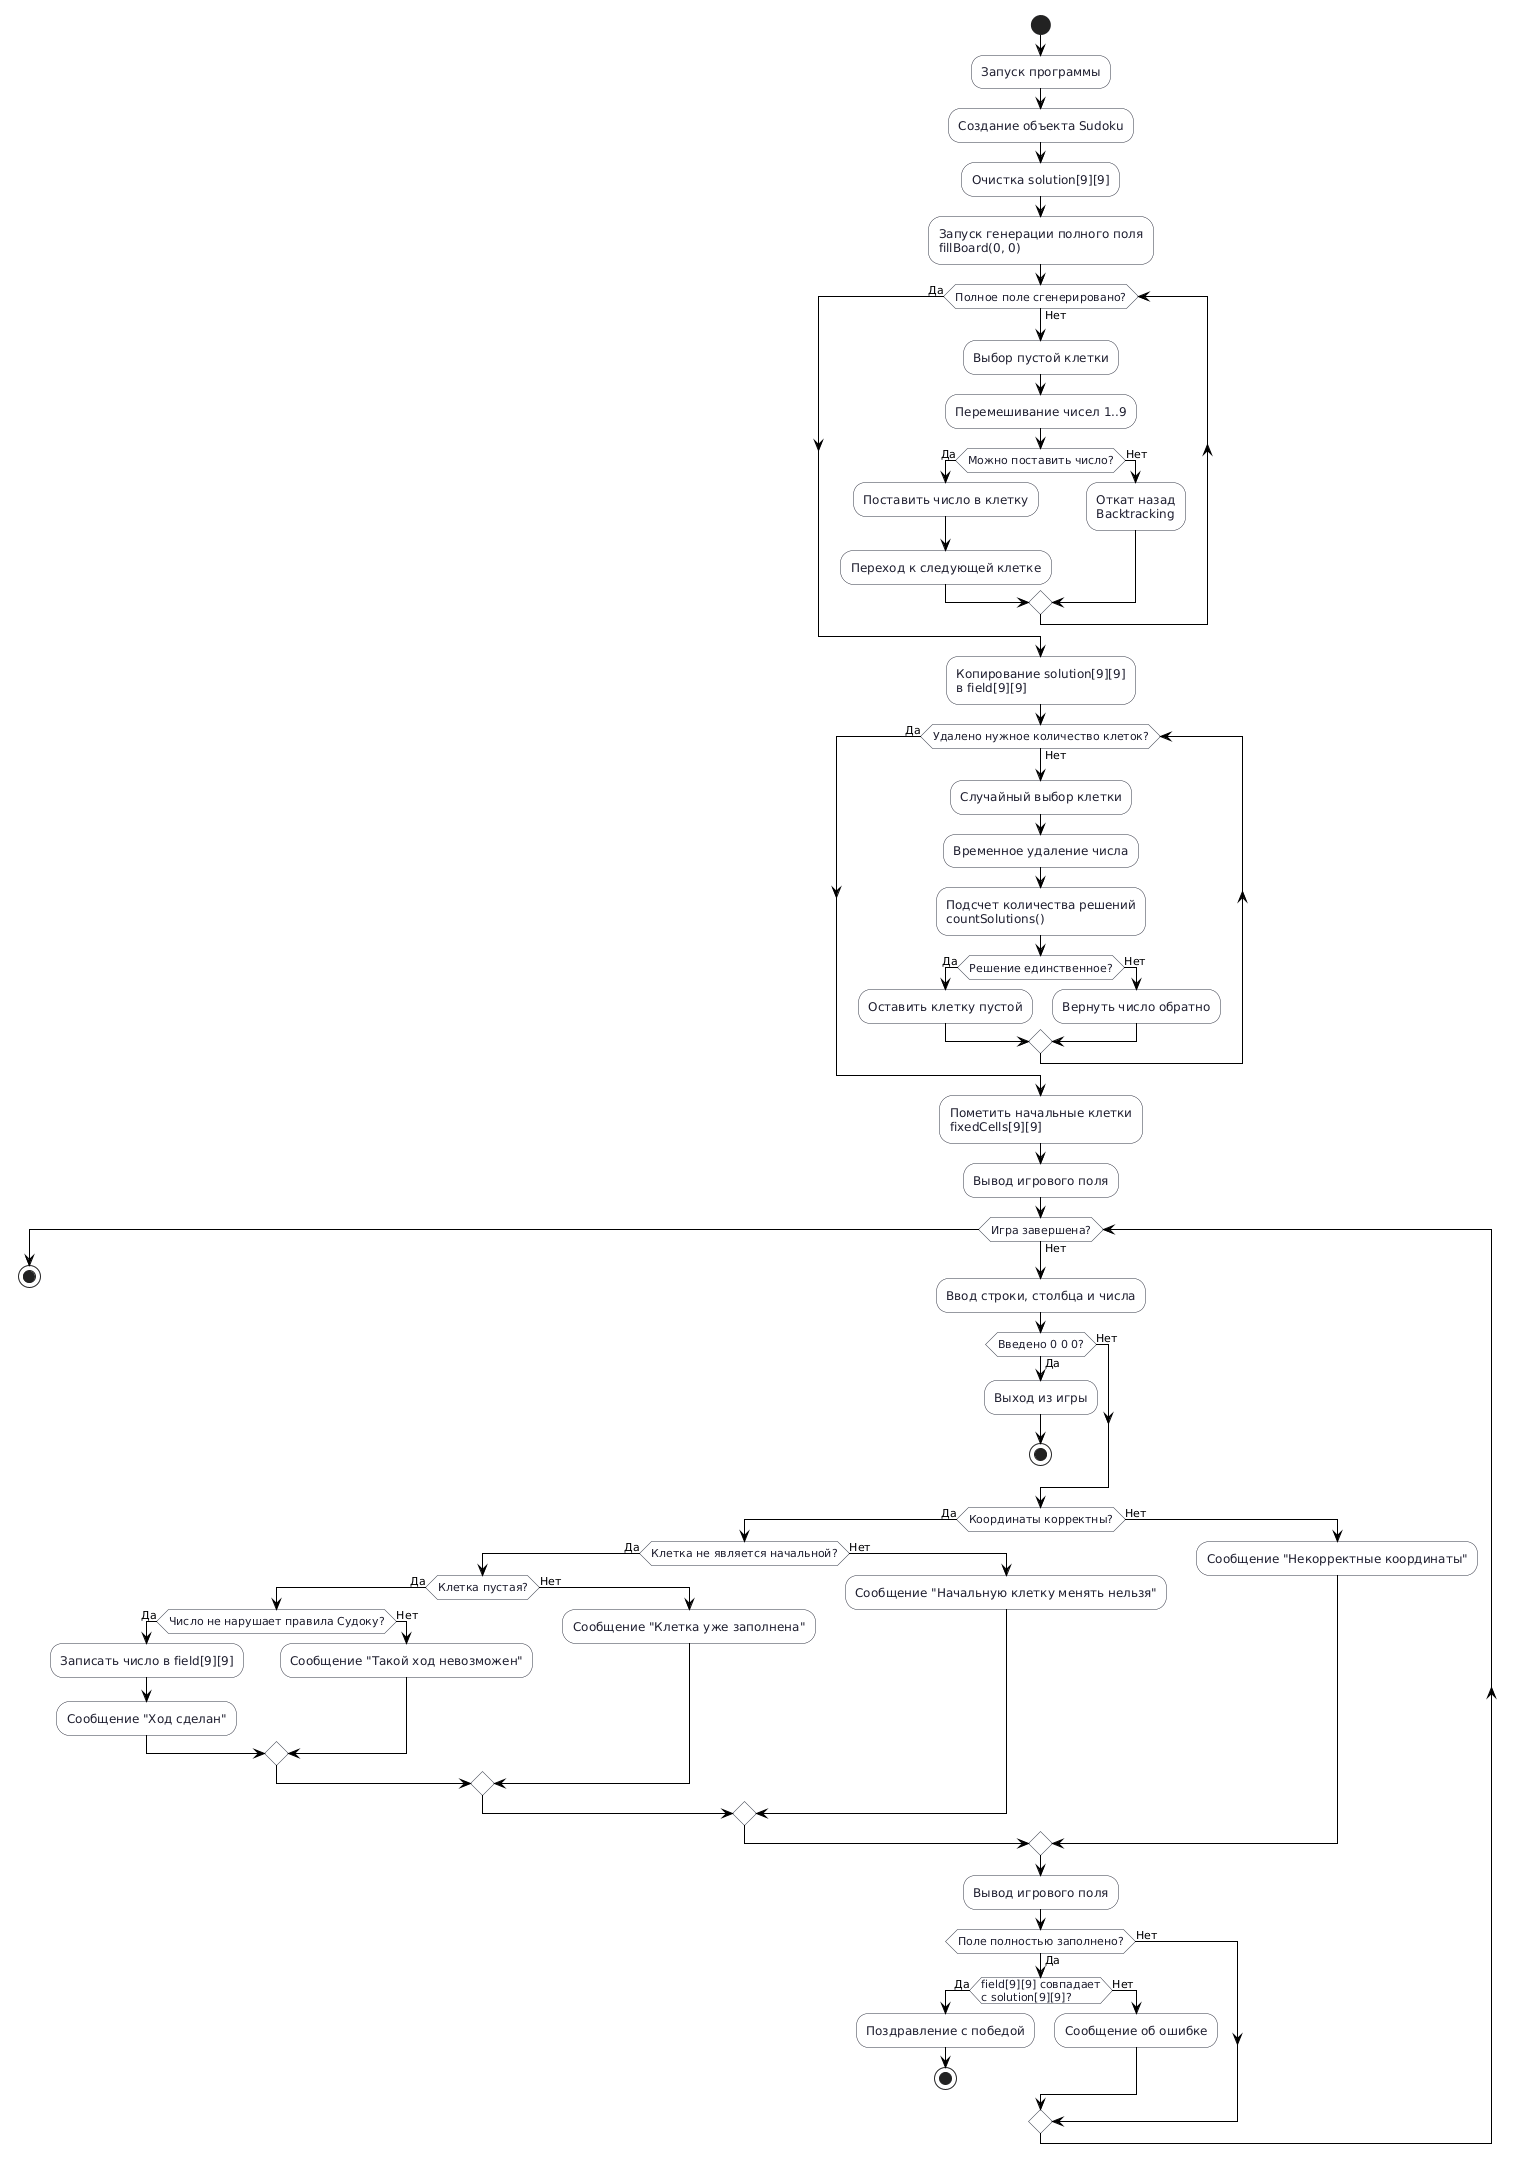

The diagram above was rendered by PlantUML. Its source (embedded in the PNG):
@startuml
skinparam shadowing false
skinparam defaultFontName Arial
skinparam activity {
    BackgroundColor White
    BorderColor #2F3542
    FontColor #1E1E2F
}
skinparam ArrowColor #000000

start

:Запуск программы;
:Создание объекта Sudoku;

:Очистка solution[9][9];
:Запуск генерации полного поля\nfillBoard(0, 0);

while (Полное поле сгенерировано?) is (Нет)
    :Выбор пустой клетки;
    :Перемешивание чисел 1..9;

    if (Можно поставить число?) then (Да)
        :Поставить число в клетку;
        :Переход к следующей клетке;
    else (Нет)
        :Откат назад\nBacktracking;
    endif
endwhile (Да)

:Копирование solution[9][9]\nв field[9][9];

while (Удалено нужное количество клеток?) is (Нет)
    :Случайный выбор клетки;
    :Временное удаление числа;
    :Подсчет количества решений\ncountSolutions();

    if (Решение единственное?) then (Да)
        :Оставить клетку пустой;
    else (Нет)
        :Вернуть число обратно;
    endif
endwhile (Да)

:Пометить начальные клетки\nfixedCells[9][9];
:Вывод игрового поля;

while (Игра завершена?) is (Нет)
    :Ввод строки, столбца и числа;

    if (Введено 0 0 0?) then (Да)
        :Выход из игры;
        stop
    else (Нет)
    endif

    if (Координаты корректны?) then (Да)
        if (Клетка не является начальной?) then (Да)
            if (Клетка пустая?) then (Да)
                if (Число не нарушает правила Судоку?) then (Да)
                    :Записать число в field[9][9];
                    :Сообщение "Ход сделан";
                else (Нет)
                    :Сообщение "Такой ход невозможен";
                endif
            else (Нет)
                :Сообщение "Клетка уже заполнена";
            endif
        else (Нет)
            :Сообщение "Начальную клетку менять нельзя";
        endif
    else (Нет)
        :Сообщение "Некорректные координаты";
    endif

    :Вывод игрового поля;

    if (Поле полностью заполнено?) then (Да)
        if (field[9][9] совпадает\nс solution[9][9]?) then (Да)
            :Поздравление с победой;
            stop
        else (Нет)
            :Сообщение об ошибке;
        endif
    else (Нет)
    endif

endwhile

stop
@enduml